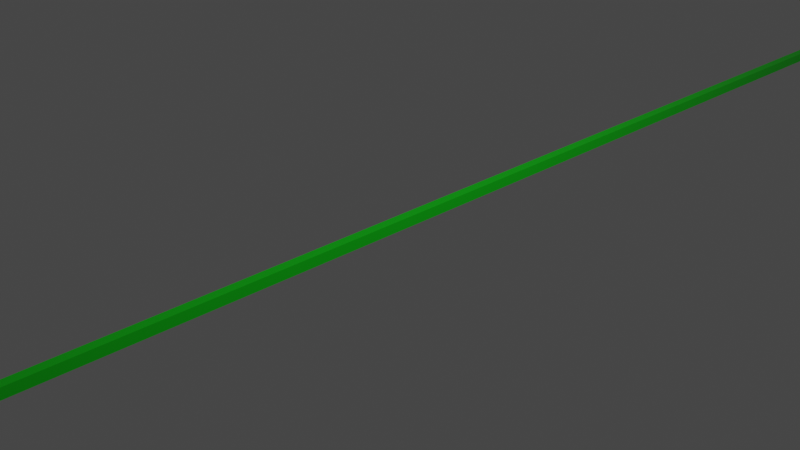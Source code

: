 # Source: mylaser.blend  (saved by Blender 3.1.7; exported with 4.5.12 LTS)
import bpy
from mathutils import Matrix  # noqa: F401  (used for matrix-valued properties, if any)

bpy.ops.wm.read_factory_settings(use_empty=True)
scene = bpy.context.scene
scene.name = 'Scene'

# ---- collections
col_collection = bpy.data.collections.new('Collection'); scene.collection.children.link(col_collection)

# ---- materials (node trees are filled in below, after node groups)
mat_material = bpy.data.materials.new('Material')
mat_material.alpha_threshold = 0.0
mat_material.use_transparent_shadow = False
mat_material.line_color = (0.0, 0.0, 0.0, 1.0)

# ---- material node trees
mat_material.use_nodes = True; mat_material.node_tree.nodes.clear()
_N = mat_material.node_tree.nodes; _L = mat_material.node_tree.links
n0 = _N.new('ShaderNodeOutputMaterial'); n0.name = 'Material Output'; n0.location = (300, 300)
n1 = _N.new('ShaderNodeBsdfPrincipled'); n1.name = 'Principled BSDF'; n1.location = (10, 300)
n1.distribution = 'GGX'
n1.subsurface_method = 'RANDOM_WALK_SKIN'
n1.inputs[2].default_value = 0.4
n1.inputs[3].default_value = 1.45
n1.inputs[27].default_value = (0.0, 0.0, 0.0, 1.0)
n1.inputs[28].default_value = 1.0
n2 = _N.new('ShaderNodeRGB'); n2.name = 'RGB'; n2.location = (-280, 280)
n2.outputs[0].default_value = (0.0005577, 0.5, 0.003434, 1.0)
_L.new(n1.outputs[0], n0.inputs[0])
_L.new(n2.outputs[0], n1.inputs[0])
n0.is_active_output = True

# ---- world
world_world = bpy.data.worlds.new('World'); scene.world = world_world
world_world.use_nodes = True; world_world.node_tree.nodes.clear()
_N = world_world.node_tree.nodes; _L = world_world.node_tree.links
n0 = _N.new('ShaderNodeOutputWorld'); n0.name = 'World Output'; n0.location = (300, 300)
n1 = _N.new('ShaderNodeBackground'); n1.name = 'Background'; n1.location = (10, 300)
n1.inputs[0].default_value = (0.05088, 0.05088, 0.05088, 1.0)
_L.new(n1.outputs[0], n0.inputs[0])
n0.is_active_output = True
world_world.color = (0.05088, 0.05088, 0.05088)
world_world.use_sun_shadow = False
world_world.sun_shadow_jitter_overblur = 0.0

# ---- cameras
cam_camera = bpy.data.cameras.new('Camera')
cam_camera.clip_end = 100.0
cam_camera.ortho_scale = 7.314

# ---- lights
light_light = bpy.data.lights.new('Light', 'POINT')
light_light.transmission_factor = 0.0
light_light.energy = 1000.0
light_light.shadow_soft_size = 0.1
light_light.shadow_maximum_resolution = 0.006
light_light.use_absolute_resolution = True

# ---- meshes
me_cube = bpy.data.meshes.new('Cube')
me_cube.from_pydata([(1.0, 1.0, 1.0), (1.0, 1.0, -1.0), (1.0, -1.0, 1.0), (1.0, -1.0, -1.0), (-1.0, 1.0, 1.0), (-1.0, 1.0, -1.0), (-1.0, -1.0, 1.0), (-1.0, -1.0, -1.0)], [], [(0, 4, 6, 2), (3, 2, 6, 7), (7, 6, 4, 5), (5, 1, 3, 7), (1, 0, 2, 3), (5, 4, 0, 1)])
_uv = me_cube.uv_layers.new(name='UVMap')
_uv.uv.foreach_set('vector', [0.625, 0.5, 0.875, 0.5, 0.875, 0.75, 0.625, 0.75, 0.375, 0.75, 0.625, 0.75, 0.625, 1.0, 0.375, 1.0, 0.375, 0.0, 0.625, 0.0, 0.625, 0.25, 0.375, 0.25, 0.125, 0.5, 0.375, 0.5, 0.375, 0.75, 0.125, 0.75, 0.375, 0.5, 0.625, 0.5, 0.625, 0.75, 0.375, 0.75, 0.375, 0.25, 0.625, 0.25, 0.625, 0.5, 0.375, 0.5])
me_cube.materials.append(mat_material)
me_cube.use_remesh_preserve_volume = False
me_cube.use_remesh_preserve_attributes = False
me_cube.use_mirror_vertex_groups = False
me_cube.update()

# ---- objects
ob_cube = bpy.data.objects.new('Cube', me_cube)
ob_light = bpy.data.objects.new('Light', light_light)
ob_camera = bpy.data.objects.new('Camera', cam_camera)

# ---- transforms, parenting, visibility, modifiers, constraints
ob_cube.location = (0.07059, -0.07782, -0.003239)
ob_cube.scale = (-0.05128, 8.157, -0.05711)
ob_cube.lock_rotations_4d = False
ob_cube.empty_display_type = 'ARROWS'
ob_cube.lineart.crease_threshold = 0.0
ob_light.location = (4.076, 1.005, 5.904)
ob_light.rotation_euler = (0.6503, 0.05522, 1.866)
ob_light.lock_rotations_4d = False
ob_light.empty_display_type = 'ARROWS'
ob_light.color = (0.0, 0.0, 0.0, 0.0)
ob_light.lineart.crease_threshold = 0.0
ob_camera.location = (7.359, -6.926, 4.958)
ob_camera.rotation_euler = (1.109, 0.0, 0.8149)
ob_camera.lock_rotations_4d = False
ob_camera.empty_display_type = 'ARROWS'
ob_camera.color = (0.0, 0.0, 0.0, 0.0)
ob_camera.display_type = 'WIRE'
ob_camera.lineart.crease_threshold = 0.0

# ---- collection membership
col_collection.objects.link(ob_cube)
col_collection.objects.link(ob_light)
col_collection.objects.link(ob_camera)

# ---- scene / render settings (as saved in the file)
scene.camera = ob_camera
scene.frame_start = 1; scene.frame_end = 250; scene.frame_set(1)
scene.render.engine = 'BLENDER_EEVEE_NEXT'
scene.cycles.sampling_pattern = 'TABULATED_SOBOL'
scene.cycles.use_light_tree = False
scene.view_settings.view_transform = 'Filmic'
bpy.context.view_layer.update()
